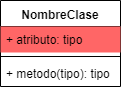

The diagram above was exported from draw.io. Its source (the exported page's mxGraphModel, read from the mxfile embedded in the PNG):
<mxGraphModel dx="1080" dy="484" grid="1" gridSize="10" guides="1" tooltips="1" connect="1" arrows="1" fold="1" page="1" pageScale="1" pageWidth="1100" pageHeight="850" background="#ffffff" math="0" shadow="0">
  <root>
    <mxCell id="0" />
    <mxCell id="1" parent="0" />
    <mxCell id="2" value="NombreClase" style="swimlane;fontStyle=1;align=center;verticalAlign=top;childLayout=stackLayout;horizontal=1;startSize=26;horizontalStack=0;resizeParent=1;resizeParentMax=0;resizeLast=0;collapsible=1;marginBottom=0;fillColor=none;" vertex="1" parent="1">
      <mxGeometry x="350" y="40" width="120" height="86" as="geometry" />
    </mxCell>
    <mxCell id="3" value="+ atributo: tipo" style="text;strokeColor=none;fillColor=#FF6666;align=left;verticalAlign=top;spacingLeft=4;spacingRight=4;overflow=hidden;rotatable=0;points=[[0,0.5],[1,0.5]];portConstraint=eastwest;" vertex="1" parent="2">
      <mxGeometry y="26" width="120" height="26" as="geometry" />
    </mxCell>
    <mxCell id="4" value="" style="line;strokeWidth=1;fillColor=none;align=left;verticalAlign=middle;spacingTop=-1;spacingLeft=3;spacingRight=3;rotatable=0;labelPosition=right;points=[];portConstraint=eastwest;" vertex="1" parent="2">
      <mxGeometry y="52" width="120" height="8" as="geometry" />
    </mxCell>
    <mxCell id="5" value="+ metodo(tipo): tipo" style="text;strokeColor=none;fillColor=none;align=left;verticalAlign=top;spacingLeft=4;spacingRight=4;overflow=hidden;rotatable=0;points=[[0,0.5],[1,0.5]];portConstraint=eastwest;" vertex="1" parent="2">
      <mxGeometry y="60" width="120" height="26" as="geometry" />
    </mxCell>
  </root>
</mxGraphModel>